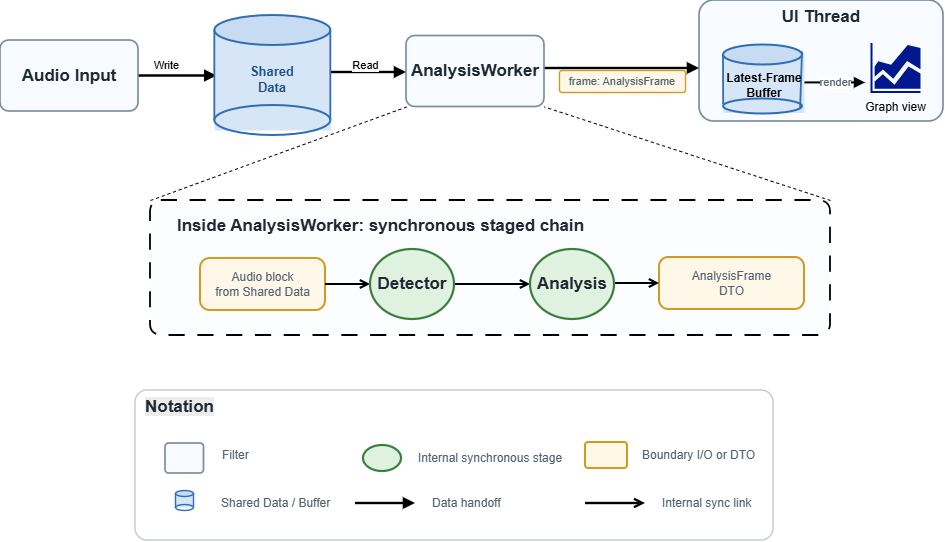

The diagram above was exported from draw.io. Its source (the exported page's mxGraphModel, read from the mxfile embedded in the PNG):
<mxGraphModel dx="1183" dy="743" grid="1" gridSize="10" guides="1" tooltips="1" connect="1" arrows="1" fold="1" page="1" pageScale="1" pageWidth="1580" pageHeight="790" math="0" shadow="0">
  <root>
    <mxCell id="0" />
    <mxCell id="1" parent="0" />
    <mxCell id="4QGVIGkRyJmGPQDW8aRE-187" parent="1" style="rounded=1;whiteSpace=wrap;html=1;arcSize=12;fontFamily=Arial;fontSize=17;fontColor=#1f2933;strokeColor=#7c8da3;fillColor=#f8fbff;strokeWidth=1.7;align=center;verticalAlign=top;" value="&lt;b&gt;UI Thread&lt;/b&gt;" vertex="1">
      <mxGeometry height="121" width="244" x="846" y="60" as="geometry" />
    </mxCell>
    <mxCell id="inside-boundary" parent="1" style="rounded=1;whiteSpace=wrap;html=1;arcSize=8;strokeColor=#000000;fillColor=#fbfdff;strokeWidth=1.8;dashed=1;dashPattern=9 7;" value="" vertex="1">
      <mxGeometry height="135" width="680" x="297" y="260" as="geometry" />
    </mxCell>
    <mxCell id="inside-title" parent="1" style="text;html=1;strokeColor=none;fillColor=none;align=left;verticalAlign=middle;whiteSpace=wrap;rounded=0;fontFamily=Arial;fontSize=17;fontColor=#1f2933;" value="&lt;b&gt;Inside AnalysisWorker: synchronous staged chain&lt;/b&gt;" vertex="1">
      <mxGeometry height="22" width="420" x="322" y="275" as="geometry" />
    </mxCell>
    <mxCell id="audio-block" parent="1" style="rounded=1;whiteSpace=wrap;html=1;arcSize=18;fontFamily=Arial;fontSize=12;fontColor=#52616f;strokeColor=#d29a21;fillColor=#fff8e8;strokeWidth=2;align=center;verticalAlign=middle;" value="Audio block&lt;div&gt;from Shared Data&lt;/div&gt;" vertex="1">
      <mxGeometry height="52" width="125" x="347" y="318" as="geometry" />
    </mxCell>
    <mxCell id="analysis-frame" parent="1" style="rounded=1;whiteSpace=wrap;html=1;arcSize=18;fontFamily=Arial;fontSize=12;fontColor=#52616f;strokeColor=#d29a21;fillColor=#fff8e8;strokeWidth=2;align=center;verticalAlign=middle;" value="AnalysisFrame&lt;div&gt;DTO&lt;/div&gt;" vertex="1">
      <mxGeometry height="52" width="145" x="806" y="317" as="geometry" />
    </mxCell>
    <mxCell id="legend" parent="1" style="rounded=1;whiteSpace=wrap;html=1;arcSize=8;fontFamily=Arial;fontSize=17;fontColor=#1f2933;strokeColor=#c5ccd6;fillColor=#ffffff;strokeWidth=1.5;align=left;verticalAlign=top;spacing=24;" value="" vertex="1">
      <mxGeometry height="150" width="638" x="282" y="450" as="geometry" />
    </mxCell>
    <mxCell id="legend-filter-label" parent="1" style="text;html=1;strokeColor=none;fillColor=none;align=left;verticalAlign=middle;whiteSpace=wrap;rounded=0;fontFamily=Arial;fontSize=12;fontColor=#52616f;" value="Filter" vertex="1">
      <mxGeometry height="24" width="125" x="367" y="503" as="geometry" />
    </mxCell>
    <mxCell id="legend-pipe-label" parent="1" style="text;html=1;strokeColor=none;fillColor=none;align=left;verticalAlign=middle;whiteSpace=wrap;rounded=0;fontFamily=Arial;fontSize=12;fontColor=#52616f;" value="Shared Data / Buffer" vertex="1">
      <mxGeometry height="24" width="260" x="366" y="551" as="geometry" />
    </mxCell>
    <mxCell id="legend-stage-label" parent="1" style="text;html=1;strokeColor=none;fillColor=none;align=left;verticalAlign=middle;whiteSpace=wrap;rounded=0;fontFamily=Arial;fontSize=12;fontColor=#52616f;" value="Internal synchronous stage" vertex="1">
      <mxGeometry height="24" width="190" x="563" y="506" as="geometry" />
    </mxCell>
    <mxCell id="legend-frame" parent="1" style="rounded=1;whiteSpace=wrap;html=1;arcSize=12;strokeColor=#d29a21;fillColor=#fff8e8;strokeWidth=2;" value="" vertex="1">
      <mxGeometry height="26" width="42" x="732" y="502" as="geometry" />
    </mxCell>
    <mxCell id="legend-frame-label" parent="1" style="text;html=1;strokeColor=none;fillColor=none;align=left;verticalAlign=middle;whiteSpace=wrap;rounded=0;fontFamily=Arial;fontSize=12;fontColor=#52616f;" value="Boundary I/O or DTO" vertex="1">
      <mxGeometry height="24" width="130" x="787" y="503" as="geometry" />
    </mxCell>
    <mxCell id="legend-handoff-label" parent="1" style="text;html=1;strokeColor=none;fillColor=none;align=left;verticalAlign=middle;whiteSpace=wrap;rounded=0;fontFamily=Arial;fontSize=12;fontColor=#52616f;" value="Data handoff" vertex="1">
      <mxGeometry height="24" width="120" x="577" y="551" as="geometry" />
    </mxCell>
    <mxCell id="e-audio-shared" edge="1" parent="1" style="endArrow=block;html=1;rounded=0;strokeColor=#000000;strokeWidth=2.5;fontFamily=Arial;fontSize=11;fontColor=#52616f;labelBackgroundColor=#ffffff;exitX=1;exitY=0.5;exitDx=0;exitDy=0;" value="">
      <mxGeometry relative="1" as="geometry">
        <mxPoint x="282.99999999999477" y="135.0000000000001" as="sourcePoint" />
        <mxPoint x="363" y="135" as="targetPoint" />
      </mxGeometry>
    </mxCell>
    <mxCell id="4QGVIGkRyJmGPQDW8aRE-160" connectable="0" parent="e-audio-shared" style="edgeLabel;html=1;align=center;verticalAlign=middle;resizable=0;points=[];" value="Write" vertex="1">
      <mxGeometry relative="1" x="0.2442" y="1" as="geometry">
        <mxPoint x="-20" y="-10" as="offset" />
      </mxGeometry>
    </mxCell>
    <mxCell id="e-shared-aw" edge="1" parent="1" style="endArrow=block;html=1;rounded=0;strokeColor=#000000;strokeWidth=2.4;fontFamily=Arial;fontSize=11;fontColor=#52616f;labelBackgroundColor=#ffffff;" value="">
      <mxGeometry relative="1" as="geometry">
        <mxPoint x="478" y="132" as="sourcePoint" />
        <mxPoint x="553" y="132" as="targetPoint" />
      </mxGeometry>
    </mxCell>
    <mxCell id="4QGVIGkRyJmGPQDW8aRE-161" connectable="0" parent="e-shared-aw" style="edgeLabel;html=1;align=center;verticalAlign=middle;resizable=0;points=[];" value="Read" vertex="1">
      <mxGeometry relative="1" x="-0.1225" y="-1" as="geometry">
        <mxPoint y="-9" as="offset" />
      </mxGeometry>
    </mxCell>
    <mxCell id="e-aw-ui" edge="1" parent="1" style="endArrow=block;html=1;rounded=0;strokeColor=#000000;strokeWidth=2.4;fontFamily=Arial;fontSize=11;fontColor=#52616f;labelBackgroundColor=#ffffff;" value="">
      <mxGeometry relative="1" as="geometry">
        <mxPoint x="691" y="128" as="sourcePoint" />
        <mxPoint x="846" y="128" as="targetPoint" />
      </mxGeometry>
    </mxCell>
    <mxCell id="frame-label" parent="1" style="rounded=1;whiteSpace=wrap;html=1;arcSize=12;fontFamily=Arial;fontSize=11;fontColor=#52616f;strokeColor=#d29a21;fillColor=#fff8e8;strokeWidth=1.4;align=center;verticalAlign=middle;" value="frame: AnalysisFrame" vertex="1">
      <mxGeometry height="22" width="126" x="706" y="130" as="geometry" />
    </mxCell>
    <mxCell id="e-scheduler-render" edge="1" parent="1" style="endArrow=block;html=1;rounded=0;strokeColor=light-dark(#000000, #69788b);strokeWidth=2;fontFamily=Arial;fontSize=11;fontColor=#52616f;labelBackgroundColor=#ffffff;" value="render">
      <mxGeometry relative="1" as="geometry">
        <mxPoint x="951" y="142.40999999999997" as="sourcePoint" />
        <mxPoint x="1012" y="142.40999999999997" as="targetPoint" />
      </mxGeometry>
    </mxCell>
    <mxCell id="e-audio-block-hpf" edge="1" parent="1" style="endArrow=open;html=1;rounded=0;strokeColor=light-dark(#000000, #69788b);strokeWidth=2;endFill=0;" value="">
      <mxGeometry relative="1" as="geometry">
        <mxPoint x="472" y="344" as="sourcePoint" />
        <mxPoint x="517" y="344" as="targetPoint" />
      </mxGeometry>
    </mxCell>
    <mxCell id="e-env-det" edge="1" parent="1" source="4QGVIGkRyJmGPQDW8aRE-162" style="endArrow=open;html=1;rounded=0;strokeColor=light-dark(#000000, #69788b);strokeWidth=2;endFill=0;exitX=1;exitY=0.5;exitDx=0;exitDy=0;entryX=0;entryY=0.5;entryDx=0;entryDy=0;" target="4QGVIGkRyJmGPQDW8aRE-163" value="">
      <mxGeometry relative="1" as="geometry">
        <mxPoint x="782" y="344" as="sourcePoint" />
        <mxPoint x="827" y="344" as="targetPoint" />
      </mxGeometry>
    </mxCell>
    <mxCell id="e-metrics-frame" edge="1" parent="1" style="endArrow=open;html=1;rounded=0;strokeColor=light-dark(#000000, #69788b);strokeWidth=2;endFill=0;" value="">
      <mxGeometry relative="1" as="geometry">
        <mxPoint x="761" y="343" as="sourcePoint" />
        <mxPoint x="806" y="343" as="targetPoint" />
      </mxGeometry>
    </mxCell>
    <mxCell id="e-legend-handoff" edge="1" parent="1" style="endArrow=block;html=1;rounded=0;strokeColor=light-dark(#000000, #8993a0);strokeWidth=2.4;" value="">
      <mxGeometry relative="1" as="geometry">
        <mxPoint x="502" y="563" as="sourcePoint" />
        <mxPoint x="562" y="563" as="targetPoint" />
      </mxGeometry>
    </mxCell>
    <mxCell id="4QGVIGkRyJmGPQDW8aRE-3" parent="1" style="text;html=1;strokeColor=none;fillColor=none;align=left;verticalAlign=middle;whiteSpace=wrap;rounded=0;fontFamily=Arial;fontSize=12;fontColor=#52616f;" value="Internal sync link" vertex="1">
      <mxGeometry height="24" width="120" x="807" y="551" as="geometry" />
    </mxCell>
    <mxCell id="4QGVIGkRyJmGPQDW8aRE-4" edge="1" parent="1" style="endArrow=open;html=1;rounded=0;strokeColor=light-dark(#000000, #8993a0);strokeWidth=2.4;endFill=0;" value="">
      <mxGeometry relative="1" as="geometry">
        <mxPoint x="732" y="563" as="sourcePoint" />
        <mxPoint x="792" y="563" as="targetPoint" />
      </mxGeometry>
    </mxCell>
    <mxCell id="4QGVIGkRyJmGPQDW8aRE-151" parent="1" style="rounded=0;whiteSpace=wrap;html=1;fillColor=#d6e6f7;strokeColor=none;" value="" vertex="1">
      <mxGeometry height="100" width="116" x="361.33000000000004" y="90" as="geometry" />
    </mxCell>
    <mxCell id="4QGVIGkRyJmGPQDW8aRE-152" parent="1" style="ellipse;whiteSpace=wrap;html=1;fillColor=#c7dcf2;strokeColor=#2f6db5;strokeWidth=2;" value="" vertex="1">
      <mxGeometry height="30" width="116" x="361.33000000000004" y="75" as="geometry" />
    </mxCell>
    <mxCell id="4QGVIGkRyJmGPQDW8aRE-153" edge="1" parent="1" style="edgeStyle=none;rounded=0;html=1;endArrow=none;startArrow=none;strokeColor=#2f6db5;strokeWidth=1.8;" value="">
      <mxGeometry relative="1" as="geometry">
        <mxPoint x="361.33000000000004" y="90" as="sourcePoint" />
        <mxPoint x="361.33000000000004" y="180" as="targetPoint" />
      </mxGeometry>
    </mxCell>
    <mxCell id="4QGVIGkRyJmGPQDW8aRE-154" edge="1" parent="1" style="edgeStyle=none;rounded=0;html=1;endArrow=none;startArrow=none;strokeColor=#2f6db5;strokeWidth=1.8;" value="">
      <mxGeometry relative="1" as="geometry">
        <mxPoint x="477.33000000000004" y="90" as="sourcePoint" />
        <mxPoint x="477.33000000000004" y="180" as="targetPoint" />
      </mxGeometry>
    </mxCell>
    <mxCell id="4QGVIGkRyJmGPQDW8aRE-155" parent="1" style="ellipse;whiteSpace=wrap;html=1;fillColor=none;strokeColor=#2f6db5;strokeWidth=2;" value="" vertex="1">
      <mxGeometry height="30" width="116" x="361.33000000000004" y="165" as="geometry" />
    </mxCell>
    <mxCell id="4QGVIGkRyJmGPQDW8aRE-156" parent="1" style="text;html=1;strokeColor=none;fillColor=none;align=center;verticalAlign=middle;whiteSpace=wrap;fontSize=13;fontColor=#1f4e85;fontStyle=1;resizable=0;points=[];autosize=0;" value="Shared&lt;br&gt;Data" vertex="1">
      <mxGeometry height="44" width="86" x="376.33000000000004" y="117" as="geometry" />
    </mxCell>
    <mxCell id="4QGVIGkRyJmGPQDW8aRE-162" parent="1" style="ellipse;whiteSpace=wrap;html=1;fontFamily=Arial;fontSize=17;fontColor=#1f2933;strokeColor=#3b7f3f;fillColor=#dff2df;strokeWidth=2.2;align=center;verticalAlign=middle;" value="&lt;b&gt;Detector&lt;/b&gt;" vertex="1">
      <mxGeometry height="70" width="84" x="517" y="309" as="geometry" />
    </mxCell>
    <mxCell id="4QGVIGkRyJmGPQDW8aRE-163" parent="1" style="ellipse;whiteSpace=wrap;html=1;fontFamily=Arial;fontSize=17;fontColor=#1f2933;strokeColor=#3b7f3f;fillColor=#dff2df;strokeWidth=2.2;align=center;verticalAlign=middle;" value="&lt;b&gt;Analysis&lt;/b&gt;" vertex="1">
      <mxGeometry height="70" width="84" x="677" y="309" as="geometry" />
    </mxCell>
    <mxCell id="4QGVIGkRyJmGPQDW8aRE-165" parent="1" style="rounded=0;whiteSpace=wrap;html=1;fillColor=#d6e6f7;strokeColor=none;" value="" vertex="1">
      <mxGeometry height="60" width="81" x="870" y="112.5" as="geometry" />
    </mxCell>
    <mxCell id="4QGVIGkRyJmGPQDW8aRE-166" parent="1" style="ellipse;whiteSpace=wrap;html=1;fillColor=#c7dcf2;strokeColor=#2f6db5;strokeWidth=2;" value="" vertex="1">
      <mxGeometry height="20" width="79" x="870" y="104.5" as="geometry" />
    </mxCell>
    <mxCell id="4QGVIGkRyJmGPQDW8aRE-167" edge="1" parent="1" source="4QGVIGkRyJmGPQDW8aRE-166" style="edgeStyle=none;rounded=0;html=1;endArrow=none;startArrow=none;strokeColor=#2f6db5;strokeWidth=1.8;entryX=0.002;entryY=0.378;entryDx=0;entryDy=0;entryPerimeter=0;exitX=0;exitY=0.5;exitDx=0;exitDy=0;" target="4QGVIGkRyJmGPQDW8aRE-169" value="">
      <mxGeometry relative="1" as="geometry">
        <mxPoint x="891" y="114.5" as="sourcePoint" />
        <mxPoint x="891" y="204.5" as="targetPoint" />
      </mxGeometry>
    </mxCell>
    <mxCell id="4QGVIGkRyJmGPQDW8aRE-168" edge="1" parent="1" source="4QGVIGkRyJmGPQDW8aRE-170" style="edgeStyle=none;rounded=0;html=1;endArrow=none;startArrow=none;strokeColor=#2f6db5;strokeWidth=1.8;entryX=1;entryY=0.5;entryDx=0;entryDy=0;" target="4QGVIGkRyJmGPQDW8aRE-169" value="">
      <mxGeometry relative="1" as="geometry">
        <mxPoint x="949" y="111.5" as="sourcePoint" />
        <mxPoint x="949" y="201.5" as="targetPoint" />
      </mxGeometry>
    </mxCell>
    <mxCell id="4QGVIGkRyJmGPQDW8aRE-169" parent="1" style="ellipse;whiteSpace=wrap;html=1;fillColor=none;strokeColor=#2f6db5;strokeWidth=2;" value="" vertex="1">
      <mxGeometry height="15" width="79" x="870" y="158.5" as="geometry" />
    </mxCell>
    <mxCell id="4QGVIGkRyJmGPQDW8aRE-184" connectable="0" parent="1" style="group" value="" vertex="1">
      <mxGeometry height="20" width="18" x="322" y="550" as="geometry" />
    </mxCell>
    <mxCell id="4QGVIGkRyJmGPQDW8aRE-176" parent="4QGVIGkRyJmGPQDW8aRE-184" style="rounded=0;whiteSpace=wrap;html=1;fillColor=#d6e6f7;strokeColor=none;" value="" vertex="1">
      <mxGeometry height="12" width="18" y="5" as="geometry" />
    </mxCell>
    <mxCell id="4QGVIGkRyJmGPQDW8aRE-177" parent="4QGVIGkRyJmGPQDW8aRE-184" style="ellipse;whiteSpace=wrap;html=1;fillColor=#c7dcf2;strokeColor=#2f6db5;strokeWidth=1.4;" value="" vertex="1">
      <mxGeometry height="6" width="18" as="geometry" />
    </mxCell>
    <mxCell id="4QGVIGkRyJmGPQDW8aRE-178" edge="1" parent="4QGVIGkRyJmGPQDW8aRE-184" style="edgeStyle=none;rounded=0;html=1;endArrow=none;startArrow=none;strokeColor=#2f6db5;strokeWidth=1.4;" value="">
      <mxGeometry relative="1" as="geometry">
        <mxPoint y="3" as="sourcePoint" />
        <mxPoint y="17" as="targetPoint" />
      </mxGeometry>
    </mxCell>
    <mxCell id="4QGVIGkRyJmGPQDW8aRE-179" edge="1" parent="4QGVIGkRyJmGPQDW8aRE-184" style="edgeStyle=none;rounded=0;html=1;endArrow=none;startArrow=none;strokeColor=#2f6db5;strokeWidth=1.4;" value="">
      <mxGeometry relative="1" as="geometry">
        <mxPoint x="18" y="3" as="sourcePoint" />
        <mxPoint x="18" y="17" as="targetPoint" />
      </mxGeometry>
    </mxCell>
    <mxCell id="4QGVIGkRyJmGPQDW8aRE-180" parent="4QGVIGkRyJmGPQDW8aRE-184" style="ellipse;whiteSpace=wrap;html=1;fillColor=none;strokeColor=#2f6db5;strokeWidth=1.4;" value="" vertex="1">
      <mxGeometry height="6" width="18" y="14" as="geometry" />
    </mxCell>
    <mxCell id="4QGVIGkRyJmGPQDW8aRE-185" parent="1" style="rounded=1;whiteSpace=wrap;html=1;arcSize=12;fontFamily=Arial;fontSize=17;fontColor=#1f2933;strokeColor=#7c8da3;fillColor=#f8fbff;strokeWidth=1.7;align=center;verticalAlign=middle;" value="&lt;b&gt;Audio Input&lt;/b&gt;" vertex="1">
      <mxGeometry height="71" width="138" x="147" y="100" as="geometry" />
    </mxCell>
    <mxCell id="4QGVIGkRyJmGPQDW8aRE-186" parent="1" style="rounded=1;whiteSpace=wrap;html=1;arcSize=12;fontFamily=Arial;fontSize=17;fontColor=#1f2933;strokeColor=#7c8da3;fillColor=#f8fbff;strokeWidth=1.7;align=center;verticalAlign=middle;" value="&lt;b&gt;AnalysisWorker&lt;/b&gt;" vertex="1">
      <mxGeometry height="71" width="138" x="553" y="95.5" as="geometry" />
    </mxCell>
    <mxCell id="4QGVIGkRyJmGPQDW8aRE-188" parent="1" style="sketch=0;aspect=fixed;pointerEvents=1;shadow=0;dashed=0;html=1;strokeColor=none;labelPosition=center;verticalLabelPosition=bottom;verticalAlign=top;align=center;fillColor=#00188D;shape=mxgraph.mscae.general.graph" value="Graph view" vertex="1">
      <mxGeometry height="50" width="50" x="1017" y="102.5" as="geometry" />
    </mxCell>
    <mxCell id="4QGVIGkRyJmGPQDW8aRE-197" parent="1" style="rounded=1;whiteSpace=wrap;html=1;arcSize=12;strokeColor=#7c8da3;fillColor=#f8fbff;strokeWidth=1.7;" value="" vertex="1">
      <mxGeometry height="30" width="38.5" x="312" y="503" as="geometry" />
    </mxCell>
    <mxCell id="4QGVIGkRyJmGPQDW8aRE-198" parent="1" style="ellipse;whiteSpace=wrap;html=1;strokeColor=#3b7f3f;fillColor=#dff2df;strokeWidth=2.2;" value="" vertex="1">
      <mxGeometry height="26" width="38" x="510" y="505" as="geometry" />
    </mxCell>
    <mxCell id="UUgV5B2Pv_KqCw-p46Zr-1" edge="1" parent="1" style="edgeStyle=none;rounded=0;html=1;endArrow=none;startArrow=none;strokeColor=#2f6db5;strokeWidth=1.8;entryX=0.952;entryY=0.927;entryDx=0;entryDy=0;entryPerimeter=0;" target="4QGVIGkRyJmGPQDW8aRE-165" value="">
      <mxGeometry relative="1" as="geometry">
        <mxPoint x="949" y="111.5" as="sourcePoint" />
        <mxPoint x="949" y="166" as="targetPoint" />
      </mxGeometry>
    </mxCell>
    <mxCell id="4QGVIGkRyJmGPQDW8aRE-170" parent="1" style="text;html=1;strokeColor=none;fillColor=none;align=center;verticalAlign=middle;whiteSpace=wrap;fontSize=12;fontColor=#000000;fontStyle=1;resizable=0;points=[];autosize=0;" value="Latest-Frame&lt;br&gt;Buffer" vertex="1">
      <mxGeometry height="44" width="86" x="867.5" y="122.5" as="geometry" />
    </mxCell>
    <mxCell id="UUgV5B2Pv_KqCw-p46Zr-5" edge="1" parent="1" source="inside-boundary" style="endArrow=none;dashed=1;html=1;rounded=0;entryX=0;entryY=1;entryDx=0;entryDy=0;exitX=0;exitY=0;exitDx=0;exitDy=0;" target="4QGVIGkRyJmGPQDW8aRE-186" value="">
      <mxGeometry height="50" relative="1" width="50" as="geometry">
        <mxPoint x="790" y="350" as="sourcePoint" />
        <mxPoint x="840" y="300" as="targetPoint" />
      </mxGeometry>
    </mxCell>
    <mxCell id="UUgV5B2Pv_KqCw-p46Zr-6" edge="1" parent="1" source="inside-boundary" style="endArrow=none;dashed=1;html=1;rounded=0;entryX=1;entryY=1;entryDx=0;entryDy=0;exitX=1;exitY=0;exitDx=0;exitDy=0;" target="4QGVIGkRyJmGPQDW8aRE-186" value="">
      <mxGeometry height="50" relative="1" width="50" as="geometry">
        <mxPoint x="560" y="283" as="sourcePoint" />
        <mxPoint x="816" y="190" as="targetPoint" />
      </mxGeometry>
    </mxCell>
    <mxCell id="ghoCWqfO1J1q2VyTPoGe-1" parent="1" style="text;whiteSpace=wrap;html=1;" value="&lt;b style=&quot;forced-color-adjust: none; color: rgb(31, 41, 51); font-family: Arial; font-size: 17px; font-style: normal; font-variant-ligatures: normal; font-variant-caps: normal; letter-spacing: normal; orphans: 2; text-align: left; text-indent: 0px; text-transform: none; widows: 2; word-spacing: 0px; -webkit-text-stroke-width: 0px; white-space: normal; background-color: rgb(236, 236, 236); text-decoration-thickness: initial; text-decoration-style: initial; text-decoration-color: initial;&quot;&gt;Notation&lt;/b&gt;" vertex="1">
      <mxGeometry height="40" width="90" x="290" y="450" as="geometry" />
    </mxCell>
  </root>
</mxGraphModel>